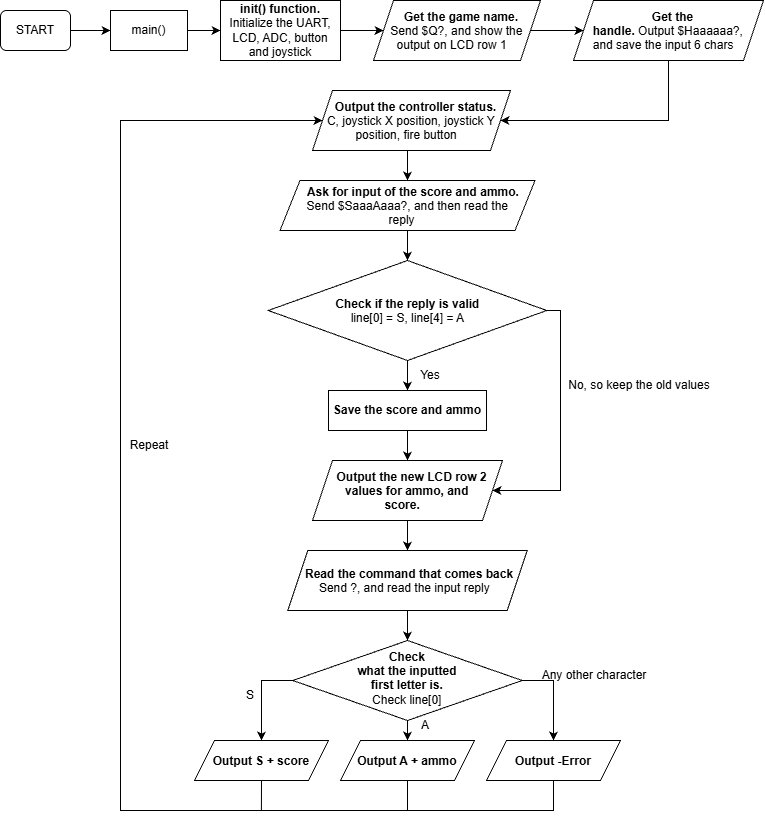

The diagram above was exported from draw.io. Its source (the exported page's mxGraphModel, read from the mxfile embedded in the PNG):
<mxGraphModel dx="1563" dy="887" grid="1" gridSize="10" guides="1" tooltips="1" connect="1" arrows="1" fold="1" page="1" pageScale="1" pageWidth="850" pageHeight="1100" math="0" shadow="0">
  <root>
    <mxCell id="0" />
    <mxCell id="1" parent="0" />
    <mxCell id="p7tZf8Ixhbc7GEo8dZCO-5" edge="1" parent="1" source="p7tZf8Ixhbc7GEo8dZCO-1" style="edgeStyle=orthogonalEdgeStyle;rounded=0;orthogonalLoop=1;jettySize=auto;html=1;exitX=1;exitY=0.5;exitDx=0;exitDy=0;entryX=0;entryY=0.5;entryDx=0;entryDy=0;defaultLabelBackgroundColor=page;labelPadding=0 4;" target="p7tZf8Ixhbc7GEo8dZCO-4">
      <mxGeometry relative="1" as="geometry" />
    </mxCell>
    <mxCell id="p7tZf8Ixhbc7GEo8dZCO-1" parent="1" style="rounded=1;whiteSpace=wrap;html=1;roundedPerimeter=1;" value="START" vertex="1">
      <mxGeometry height="40" width="70" x="30" y="30" as="geometry" />
    </mxCell>
    <mxCell id="p7tZf8Ixhbc7GEo8dZCO-8" edge="1" parent="1" source="p7tZf8Ixhbc7GEo8dZCO-2" style="edgeStyle=orthogonalEdgeStyle;rounded=0;orthogonalLoop=1;jettySize=auto;html=1;exitX=1;exitY=0.5;exitDx=0;exitDy=0;entryX=0;entryY=0.5;entryDx=0;entryDy=0;defaultLabelBackgroundColor=page;labelPadding=0 4;" target="p7tZf8Ixhbc7GEo8dZCO-7">
      <mxGeometry relative="1" as="geometry" />
    </mxCell>
    <mxCell id="p7tZf8Ixhbc7GEo8dZCO-2" parent="1" style="rounded=0;whiteSpace=wrap;html=1;" value="&lt;b&gt;init() function.&lt;/b&gt;&lt;div&gt;Initialize&lt;span style=&quot;background-color: transparent; color: light-dark(#000000, var(--ge-light-color, #ffffff));&quot;&gt;&amp;nbsp;the UART, LCD, ADC, button and joystick&lt;/span&gt;&lt;/div&gt;" vertex="1">
      <mxGeometry height="60" width="120" x="250" y="20" as="geometry" />
    </mxCell>
    <mxCell id="p7tZf8Ixhbc7GEo8dZCO-6" edge="1" parent="1" source="p7tZf8Ixhbc7GEo8dZCO-4" style="edgeStyle=orthogonalEdgeStyle;rounded=0;orthogonalLoop=1;jettySize=auto;html=1;exitX=1;exitY=0.5;exitDx=0;exitDy=0;entryX=0;entryY=0.5;entryDx=0;entryDy=0;defaultLabelBackgroundColor=page;labelPadding=0 4;" target="p7tZf8Ixhbc7GEo8dZCO-2">
      <mxGeometry relative="1" as="geometry" />
    </mxCell>
    <mxCell id="p7tZf8Ixhbc7GEo8dZCO-4" parent="1" style="rounded=0;whiteSpace=wrap;html=1;" value="main()" vertex="1">
      <mxGeometry height="40" width="77" x="140" y="30" as="geometry" />
    </mxCell>
    <mxCell id="p7tZf8Ixhbc7GEo8dZCO-10" edge="1" parent="1" source="p7tZf8Ixhbc7GEo8dZCO-7" style="edgeStyle=orthogonalEdgeStyle;rounded=0;orthogonalLoop=1;jettySize=auto;html=1;exitX=1;exitY=0.5;exitDx=0;exitDy=0;entryX=0;entryY=0.5;entryDx=0;entryDy=0;defaultLabelBackgroundColor=page;labelPadding=0 4;" target="p7tZf8Ixhbc7GEo8dZCO-9">
      <mxGeometry relative="1" as="geometry" />
    </mxCell>
    <mxCell id="p7tZf8Ixhbc7GEo8dZCO-7" parent="1" style="shape=parallelogram;perimeter=parallelogramPerimeter;whiteSpace=wrap;html=1;shapeInside=1;fixedSize=1;" value="&lt;b&gt;Get the game name.&lt;/b&gt;&lt;div&gt;Send $Q?, and show the output on LCD row 1&lt;/div&gt;" vertex="1">
      <mxGeometry height="60" width="167" x="403" y="20" as="geometry" />
    </mxCell>
    <mxCell id="p7tZf8Ixhbc7GEo8dZCO-12" edge="1" parent="1" source="p7tZf8Ixhbc7GEo8dZCO-9" style="edgeStyle=orthogonalEdgeStyle;rounded=0;orthogonalLoop=1;jettySize=auto;html=1;exitX=0.5;exitY=1;exitDx=0;exitDy=0;entryX=1;entryY=0.5;entryDx=0;entryDy=0;defaultLabelBackgroundColor=page;labelPadding=0 4;" target="p7tZf8Ixhbc7GEo8dZCO-11">
      <mxGeometry relative="1" x="0.0811" as="geometry">
        <Array as="points">
          <mxPoint x="698" y="140" />
        </Array>
      </mxGeometry>
    </mxCell>
    <mxCell id="p7tZf8Ixhbc7GEo8dZCO-9" parent="1" style="shape=parallelogram;perimeter=parallelogramPerimeter;whiteSpace=wrap;html=1;shapeInside=1;fixedSize=1;" value="&lt;b&gt;Get the handle.&lt;/b&gt;&amp;nbsp;Output&lt;span style=&quot;text-decoration-line: inherit; background-color: transparent; color: light-dark(#000000, var(--ge-light-color, #ffffff));&quot;&gt;&amp;nbsp;$Haaaaaa?, and save the input 6 chars&lt;/span&gt;" vertex="1">
      <mxGeometry height="60" width="190" x="603" y="20" as="geometry" />
    </mxCell>
    <mxCell id="p7tZf8Ixhbc7GEo8dZCO-14" edge="1" parent="1" source="p7tZf8Ixhbc7GEo8dZCO-11" style="edgeStyle=orthogonalEdgeStyle;rounded=0;orthogonalLoop=1;jettySize=auto;html=1;exitX=0.5;exitY=1;exitDx=0;exitDy=0;entryX=0.5;entryY=0;entryDx=0;entryDy=0;defaultLabelBackgroundColor=page;labelPadding=0 4;" target="p7tZf8Ixhbc7GEo8dZCO-13">
      <mxGeometry relative="1" as="geometry" />
    </mxCell>
    <mxCell id="p7tZf8Ixhbc7GEo8dZCO-11" parent="1" style="shape=parallelogram;perimeter=parallelogramPerimeter;whiteSpace=wrap;html=1;shapeInside=1;fixedSize=1;" value="&lt;b&gt;Output the controller status.&lt;/b&gt; C, joystick X position, joystick Y position, fire button" vertex="1">
      <mxGeometry height="60" width="198" x="342" y="110" as="geometry" />
    </mxCell>
    <mxCell id="p7tZf8Ixhbc7GEo8dZCO-16" edge="1" parent="1" source="p7tZf8Ixhbc7GEo8dZCO-13" style="edgeStyle=orthogonalEdgeStyle;rounded=0;orthogonalLoop=1;jettySize=auto;html=1;exitX=0.5;exitY=1;exitDx=0;exitDy=0;entryX=0.5;entryY=0;entryDx=0;entryDy=0;defaultLabelBackgroundColor=page;labelPadding=0 4;" target="p7tZf8Ixhbc7GEo8dZCO-15">
      <mxGeometry relative="1" as="geometry" />
    </mxCell>
    <mxCell id="p7tZf8Ixhbc7GEo8dZCO-13" parent="1" style="shape=parallelogram;perimeter=parallelogramPerimeter;whiteSpace=wrap;html=1;shapeInside=1;fixedSize=1;" value="&lt;b&gt;Ask for input of the score and ammo.&lt;/b&gt;&lt;div&gt;Send $SaaaAaaa?, and then read the reply&lt;/div&gt;" vertex="1">
      <mxGeometry height="50" width="255" x="309.5" y="200" as="geometry" />
    </mxCell>
    <mxCell id="p7tZf8Ixhbc7GEo8dZCO-19" edge="1" parent="1" source="p7tZf8Ixhbc7GEo8dZCO-15" style="edgeStyle=orthogonalEdgeStyle;rounded=0;orthogonalLoop=1;jettySize=auto;html=1;exitX=0.5;exitY=1;exitDx=0;exitDy=0;entryX=0.5;entryY=0;entryDx=0;entryDy=0;defaultLabelBackgroundColor=page;labelPadding=0 4;" target="p7tZf8Ixhbc7GEo8dZCO-18">
      <mxGeometry relative="1" as="geometry" />
    </mxCell>
    <mxCell id="p7tZf8Ixhbc7GEo8dZCO-23" edge="1" parent="1" source="p7tZf8Ixhbc7GEo8dZCO-15" style="edgeStyle=orthogonalEdgeStyle;rounded=0;orthogonalLoop=1;jettySize=auto;html=1;exitX=1;exitY=0.5;exitDx=0;exitDy=0;entryX=1;entryY=0.5;entryDx=0;entryDy=0;defaultLabelBackgroundColor=page;labelPadding=0 4;" target="p7tZf8Ixhbc7GEo8dZCO-21">
      <mxGeometry relative="1" x="0.095" as="geometry">
        <Array as="points">
          <mxPoint x="590" y="330" />
          <mxPoint x="590" y="510" />
        </Array>
        <mxPoint x="575" y="330" as="sourcePoint" />
        <mxPoint x="548.5" y="510" as="targetPoint" />
      </mxGeometry>
    </mxCell>
    <mxCell id="p7tZf8Ixhbc7GEo8dZCO-15" parent="1" style="rhombus;whiteSpace=wrap;html=1;shapeInside=1;" value="&lt;b&gt;Check if the reply is valid&lt;/b&gt;&lt;br&gt;line[0] = S, line[4] = A" vertex="1">
      <mxGeometry height="100" width="278.5" x="297.75" y="280" as="geometry" />
    </mxCell>
    <mxCell id="p7tZf8Ixhbc7GEo8dZCO-22" edge="1" parent="1" source="p7tZf8Ixhbc7GEo8dZCO-18" style="edgeStyle=orthogonalEdgeStyle;rounded=0;orthogonalLoop=1;jettySize=auto;html=1;exitX=0.5;exitY=1;exitDx=0;exitDy=0;entryX=0.5;entryY=0;entryDx=0;entryDy=0;defaultLabelBackgroundColor=page;labelPadding=0 4;" target="p7tZf8Ixhbc7GEo8dZCO-21">
      <mxGeometry relative="1" as="geometry" />
    </mxCell>
    <mxCell id="p7tZf8Ixhbc7GEo8dZCO-18" parent="1" style="rounded=0;whiteSpace=wrap;html=1;" value="&lt;b&gt;Save the score and ammo&lt;/b&gt;" vertex="1">
      <mxGeometry height="40" width="158" x="358" y="410" as="geometry" />
    </mxCell>
    <mxCell id="p7tZf8Ixhbc7GEo8dZCO-20" parent="1" style="text;html=1;whiteSpace=wrap;strokeColor=none;fillColor=none;align=center;verticalAlign=middle;rounded=0;" value="Yes" vertex="1">
      <mxGeometry height="30" width="60" x="430" y="380" as="geometry" />
    </mxCell>
    <mxCell id="p7tZf8Ixhbc7GEo8dZCO-26" edge="1" parent="1" source="p7tZf8Ixhbc7GEo8dZCO-21" style="edgeStyle=orthogonalEdgeStyle;rounded=0;orthogonalLoop=1;jettySize=auto;html=1;exitX=0.5;exitY=1;exitDx=0;exitDy=0;entryX=0.5;entryY=0;entryDx=0;entryDy=0;defaultLabelBackgroundColor=page;labelPadding=0 4;" target="p7tZf8Ixhbc7GEo8dZCO-25">
      <mxGeometry relative="1" as="geometry" />
    </mxCell>
    <mxCell id="p7tZf8Ixhbc7GEo8dZCO-21" parent="1" style="shape=parallelogram;perimeter=parallelogramPerimeter;whiteSpace=wrap;html=1;shapeInside=1;fixedSize=1;" value="&lt;b&gt;Output the new LCD row 2 values for ammo, and score.&lt;/b&gt;" vertex="1">
      <mxGeometry height="60" width="190" x="342" y="480" as="geometry" />
    </mxCell>
    <mxCell id="p7tZf8Ixhbc7GEo8dZCO-24" parent="1" style="text;html=1;whiteSpace=wrap;strokeColor=none;fillColor=none;align=center;verticalAlign=middle;rounded=0;" value="No, so keep the old values" vertex="1">
      <mxGeometry height="30" width="158" x="590" y="390" as="geometry" />
    </mxCell>
    <mxCell id="p7tZf8Ixhbc7GEo8dZCO-28" edge="1" parent="1" source="p7tZf8Ixhbc7GEo8dZCO-25" style="edgeStyle=orthogonalEdgeStyle;rounded=0;orthogonalLoop=1;jettySize=auto;html=1;exitX=0.5;exitY=1;exitDx=0;exitDy=0;entryX=0.5;entryY=0;entryDx=0;entryDy=0;defaultLabelBackgroundColor=page;labelPadding=0 4;" target="p7tZf8Ixhbc7GEo8dZCO-27">
      <mxGeometry relative="1" as="geometry" />
    </mxCell>
    <mxCell id="p7tZf8Ixhbc7GEo8dZCO-25" parent="1" style="shape=parallelogram;perimeter=parallelogramPerimeter;whiteSpace=wrap;html=1;shapeInside=1;fixedSize=1;" value="&lt;b&gt;Read the command that comes back&lt;/b&gt;&lt;div&gt;Send ?, and read the input reply&lt;/div&gt;" vertex="1">
      <mxGeometry height="60" width="239.5" x="317.25" y="570" as="geometry" />
    </mxCell>
    <mxCell id="p7tZf8Ixhbc7GEo8dZCO-31" edge="1" parent="1" source="p7tZf8Ixhbc7GEo8dZCO-27" style="edgeStyle=orthogonalEdgeStyle;rounded=0;orthogonalLoop=1;jettySize=auto;html=1;exitX=0;exitY=0.5;exitDx=0;exitDy=0;entryX=0.5;entryY=0;entryDx=0;entryDy=0;defaultLabelBackgroundColor=page;labelPadding=0 4;" target="p7tZf8Ixhbc7GEo8dZCO-29">
      <mxGeometry relative="1" as="geometry" />
    </mxCell>
    <mxCell id="p7tZf8Ixhbc7GEo8dZCO-34" edge="1" parent="1" source="p7tZf8Ixhbc7GEo8dZCO-27" style="edgeStyle=orthogonalEdgeStyle;rounded=0;orthogonalLoop=1;jettySize=auto;html=1;exitX=0.5;exitY=1;exitDx=0;exitDy=0;entryX=0.5;entryY=0;entryDx=0;entryDy=0;defaultLabelBackgroundColor=page;labelPadding=0 4;" target="p7tZf8Ixhbc7GEo8dZCO-33">
      <mxGeometry relative="1" as="geometry" />
    </mxCell>
    <mxCell id="p7tZf8Ixhbc7GEo8dZCO-44" edge="1" parent="1" source="p7tZf8Ixhbc7GEo8dZCO-27" style="edgeStyle=orthogonalEdgeStyle;rounded=0;orthogonalLoop=1;jettySize=auto;html=1;exitX=1;exitY=0.5;exitDx=0;exitDy=0;entryX=0.5;entryY=0;entryDx=0;entryDy=0;defaultLabelBackgroundColor=page;labelPadding=0 4;" target="p7tZf8Ixhbc7GEo8dZCO-37">
      <mxGeometry relative="1" as="geometry" />
    </mxCell>
    <mxCell id="p7tZf8Ixhbc7GEo8dZCO-27" parent="1" style="rhombus;whiteSpace=wrap;html=1;shapeInside=1;" value="&lt;b&gt;Check what the inputted first letter is.&lt;/b&gt;&lt;div&gt;Check line[0]&lt;/div&gt;" vertex="1">
      <mxGeometry height="80" width="229.5" x="322.25" y="660" as="geometry" />
    </mxCell>
    <mxCell id="p7tZf8Ixhbc7GEo8dZCO-41" edge="1" parent="1" source="p7tZf8Ixhbc7GEo8dZCO-29" style="edgeStyle=orthogonalEdgeStyle;rounded=0;orthogonalLoop=1;jettySize=auto;html=1;exitX=0.5;exitY=1;exitDx=0;exitDy=0;defaultLabelBackgroundColor=page;labelPadding=0 4;endArrow=none;endFill=0;">
      <mxGeometry relative="1" as="geometry">
        <mxPoint x="290.9038461538461" y="830" as="targetPoint" />
      </mxGeometry>
    </mxCell>
    <mxCell id="p7tZf8Ixhbc7GEo8dZCO-29" parent="1" style="shape=parallelogram;perimeter=parallelogramPerimeter;whiteSpace=wrap;html=1;shapeInside=1;fixedSize=1;fontStyle=1" value="Output S + score" vertex="1">
      <mxGeometry height="40" width="134" x="224" y="760" as="geometry" />
    </mxCell>
    <mxCell id="p7tZf8Ixhbc7GEo8dZCO-32" parent="1" style="text;html=1;whiteSpace=wrap;strokeColor=none;fillColor=none;align=center;verticalAlign=middle;rounded=0;" value="S" vertex="1">
      <mxGeometry height="30" width="60" x="250" y="700" as="geometry" />
    </mxCell>
    <mxCell id="p7tZf8Ixhbc7GEo8dZCO-40" edge="1" parent="1" source="p7tZf8Ixhbc7GEo8dZCO-33" style="edgeStyle=orthogonalEdgeStyle;rounded=0;orthogonalLoop=1;jettySize=auto;html=1;exitX=0.5;exitY=1;exitDx=0;exitDy=0;defaultLabelBackgroundColor=page;labelPadding=0 4;endArrow=none;endFill=0;">
      <mxGeometry relative="1" as="geometry">
        <mxPoint x="437" y="830" as="targetPoint" />
      </mxGeometry>
    </mxCell>
    <mxCell id="p7tZf8Ixhbc7GEo8dZCO-33" parent="1" style="shape=parallelogram;perimeter=parallelogramPerimeter;whiteSpace=wrap;html=1;shapeInside=1;fixedSize=1;fontStyle=1" value="Output A + ammo" vertex="1">
      <mxGeometry height="40" width="134" x="370" y="760" as="geometry" />
    </mxCell>
    <mxCell id="p7tZf8Ixhbc7GEo8dZCO-35" parent="1" style="text;html=1;whiteSpace=wrap;strokeColor=none;fillColor=none;align=center;verticalAlign=middle;rounded=0;" value="A" vertex="1">
      <mxGeometry height="30" width="60" x="425" y="730" as="geometry" />
    </mxCell>
    <mxCell id="p7tZf8Ixhbc7GEo8dZCO-36" parent="1" style="text;html=1;whiteSpace=wrap;strokeColor=none;fillColor=none;align=center;verticalAlign=middle;rounded=0;" value="Any other character" vertex="1">
      <mxGeometry height="30" width="120" x="564" y="680" as="geometry" />
    </mxCell>
    <mxCell id="p7tZf8Ixhbc7GEo8dZCO-39" edge="1" parent="1" source="p7tZf8Ixhbc7GEo8dZCO-37" style="edgeStyle=orthogonalEdgeStyle;rounded=0;orthogonalLoop=1;jettySize=auto;html=1;exitX=0.5;exitY=1;exitDx=0;exitDy=0;defaultLabelBackgroundColor=page;labelPadding=0 4;entryX=0;entryY=0.5;entryDx=0;entryDy=0;" target="p7tZf8Ixhbc7GEo8dZCO-11">
      <mxGeometry relative="1" x="0.0155" as="geometry">
        <Array as="points">
          <mxPoint x="583" y="830" />
          <mxPoint x="150" y="830" />
          <mxPoint x="150" y="140" />
        </Array>
        <mxPoint x="190" y="310" as="targetPoint" />
      </mxGeometry>
    </mxCell>
    <mxCell id="p7tZf8Ixhbc7GEo8dZCO-37" parent="1" style="shape=parallelogram;perimeter=parallelogramPerimeter;whiteSpace=wrap;html=1;shapeInside=1;fixedSize=1;fontStyle=1" value="Output -Error" vertex="1">
      <mxGeometry height="40" width="134" x="516" y="760" as="geometry" />
    </mxCell>
    <mxCell id="p7tZf8Ixhbc7GEo8dZCO-42" parent="1" style="text;html=1;whiteSpace=wrap;strokeColor=none;fillColor=none;align=center;verticalAlign=middle;rounded=0;" value="Repeat" vertex="1">
      <mxGeometry height="30" width="60" x="148.5" y="450" as="geometry" />
    </mxCell>
  </root>
</mxGraphModel>